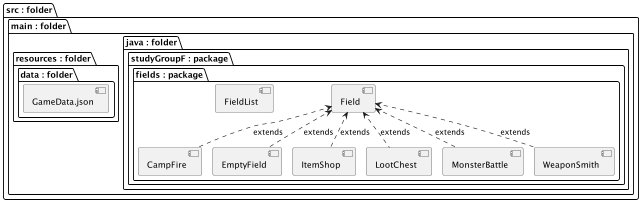

The diagram above was rendered by PlantUML. Its source (embedded in the PNG):
@startuml
'https://plantuml.com/component-diagram
!pragma layout smetana

folder "src : folder" {
folder "main : folder" {

    folder "java : folder" {
        package "studyGroupF : package" {
           package "fields : package" {
           [CampFire]
           [EmptyField]
           [ItemShop]
           [Field]
           [FieldList]
           [LootChest]
           [MonsterBattle]
           [WeaponSmith]
           }
        }
    }

    folder "resources : folder" {
         folder "data : folder" {
         [GameData.json]
         }
    }
  }
}


[CampFire] .up.> [Field] : extends
[EmptyField] .up.> [Field] : extends
[LootChest] .up.> [Field] : extends
[WeaponSmith] .up.> [Field] : extends
[MonsterBattle] .up.> [Field] : extends
[ItemShop] .up.> [Field] : extends


@enduml